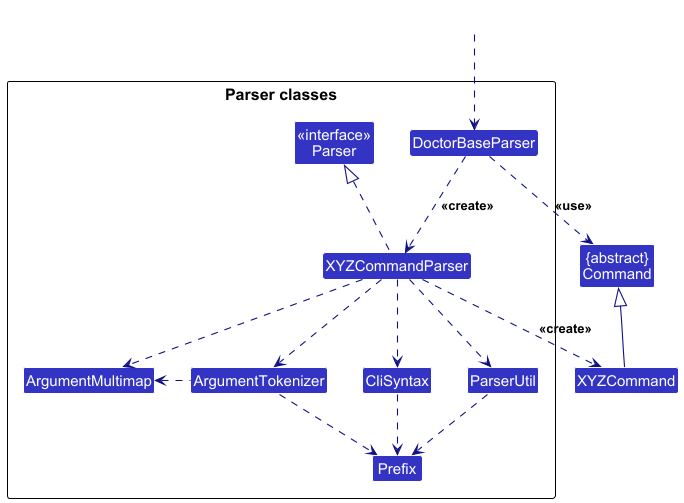

The diagram above was rendered by PlantUML. Its source (embedded in the PNG):
@startuml
!include style.puml
skinparam arrowThickness 1.1
skinparam arrowColor LOGIC_COLOR_T4
skinparam classBackgroundColor LOGIC_COLOR

Class "{abstract}\nCommand" as Command
Class XYZCommand

package "Parser classes"{
Class "<<interface>>\nParser" as Parser
Class DoctorBaseParser
Class XYZCommandParser
Class CliSyntax
Class ParserUtil
Class ArgumentMultimap
Class ArgumentTokenizer
Class Prefix
}

Class HiddenOutside #FFFFFF
HiddenOutside ..> DoctorBaseParser

DoctorBaseParser .down.> XYZCommandParser: <<create>>

XYZCommandParser ..> XYZCommand : <<create>>
DoctorBaseParser ..> Command : <<use>>
XYZCommandParser .up.|> Parser
XYZCommandParser ..> ArgumentMultimap
XYZCommandParser ..> ArgumentTokenizer
ArgumentTokenizer .left.> ArgumentMultimap
XYZCommandParser ..> CliSyntax
CliSyntax ..> Prefix
XYZCommandParser ..> ParserUtil
ParserUtil .down.> Prefix
ArgumentTokenizer .down.> Prefix
XYZCommand -up-|> Command
@enduml